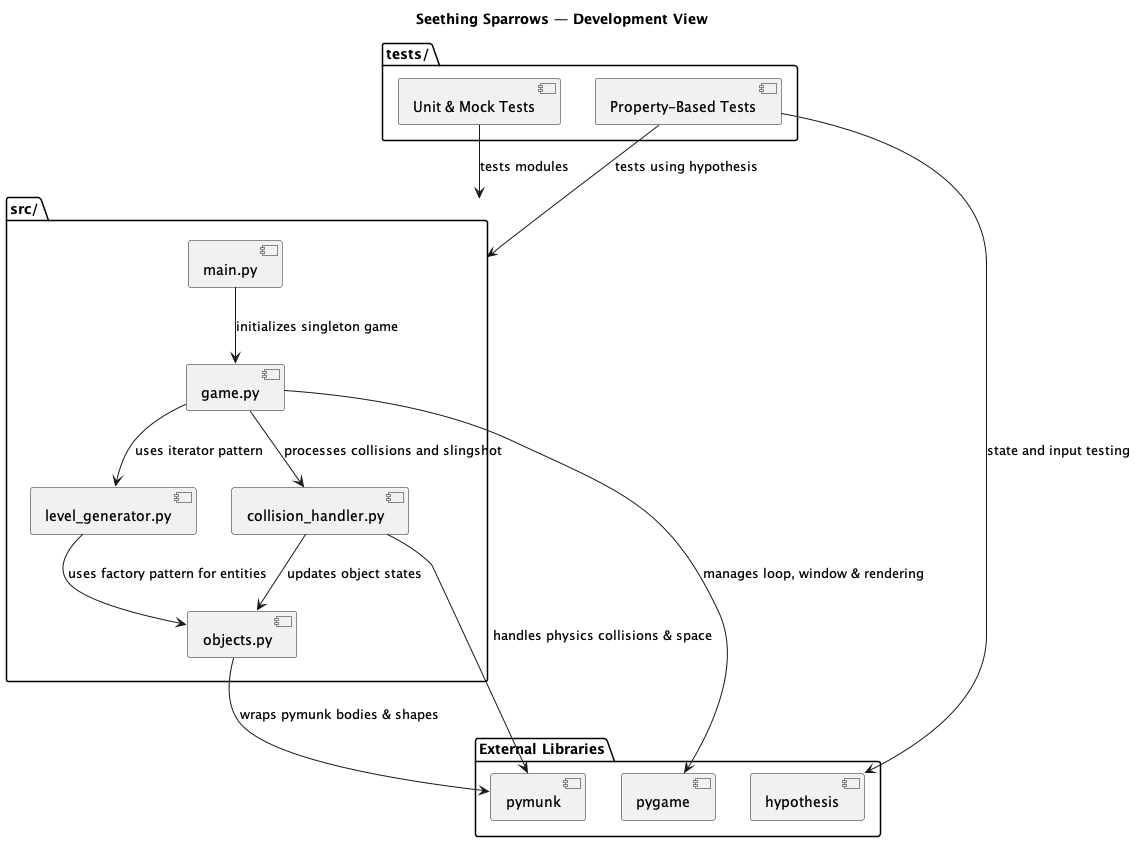

The diagram above was rendered by PlantUML. Its source (embedded in the PNG):
@startuml development

title Seething Sparrows — Development View

package "src/" {
    [main.py] --> [game.py] : initializes singleton game
    [game.py] --> [level_generator.py] : uses iterator pattern
    [game.py] --> [collision_handler.py] : processes collisions and slingshot
    [level_generator.py] --> [objects.py] : uses factory pattern for entities
    [collision_handler.py] --> [objects.py] : updates object states
}

package "tests/" {
    [Unit & Mock Tests] --> [src/] : tests modules
    [Property-Based Tests] --> [src/] : tests using hypothesis
}

package "External Libraries" {
    [pygame]
    [pymunk]
    [hypothesis]
}

[game.py] --> [pygame] : manages loop, window & rendering
[objects.py] --> [pymunk] : wraps pymunk bodies & shapes
[collision_handler.py] --> [pymunk] : handles physics collisions & space
[Property-Based Tests] --> [hypothesis] : state and input testing

@enduml